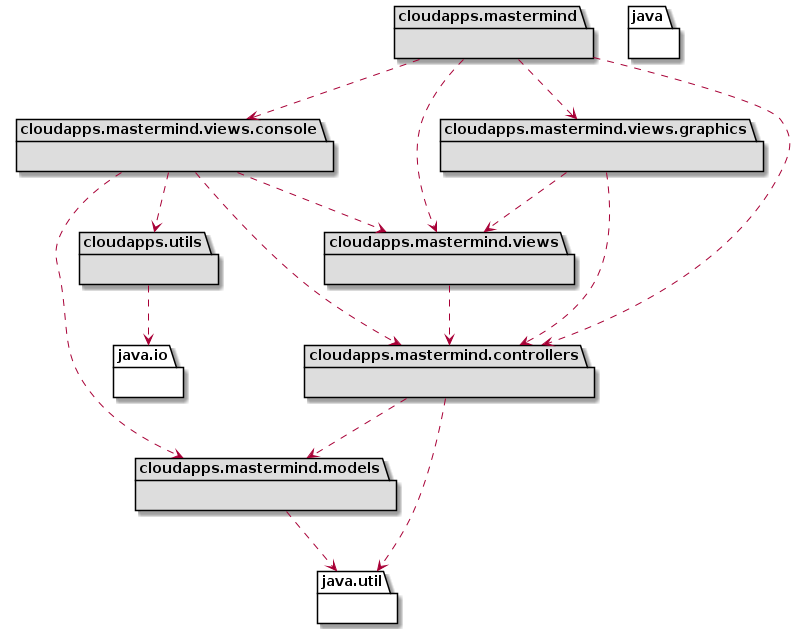

The diagram above was rendered by PlantUML. Its source (embedded in the PNG):
@startuml architecture

namespace cloudapps.mastermind.views.console #DDDDDD {}

namespace cloudapps.mastermind.views.graphics #DDDDDD {}

namespace cloudapps.mastermind.models #DDDDDD {}

namespace cloudapps.mastermind.controllers #DDDDDD {}

namespace cloudapps.utils #DDDDDD {}

namespace java.io {}

namespace java.util {}

namespace cloudapps.mastermind.views #DDDDDD {}

namespace cloudapps.mastermind #DDDDDD {}

namespace java {}

cloudapps.mastermind ..> cloudapps.mastermind.views.console
cloudapps.mastermind ..> cloudapps.mastermind.views.graphics
cloudapps.mastermind ..> cloudapps.mastermind.views
cloudapps.mastermind ..> cloudapps.mastermind.controllers
cloudapps.mastermind.views.console ..> cloudapps.utils
cloudapps.mastermind.views.console ..> cloudapps.mastermind.views
cloudapps.mastermind.views.console ..> cloudapps.mastermind.models
cloudapps.mastermind.views.graphics ..> cloudapps.mastermind.views
cloudapps.mastermind.views ..> cloudapps.mastermind.controllers
cloudapps.mastermind.views.graphics ..> cloudapps.mastermind.controllers
cloudapps.mastermind.views.console ..> cloudapps.mastermind.controllers
cloudapps.mastermind.controllers ..> cloudapps.mastermind.models
cloudapps.utils ..> java.io
cloudapps.mastermind.controllers ..> java.util
cloudapps.mastermind.models ..> java.util
@enduml